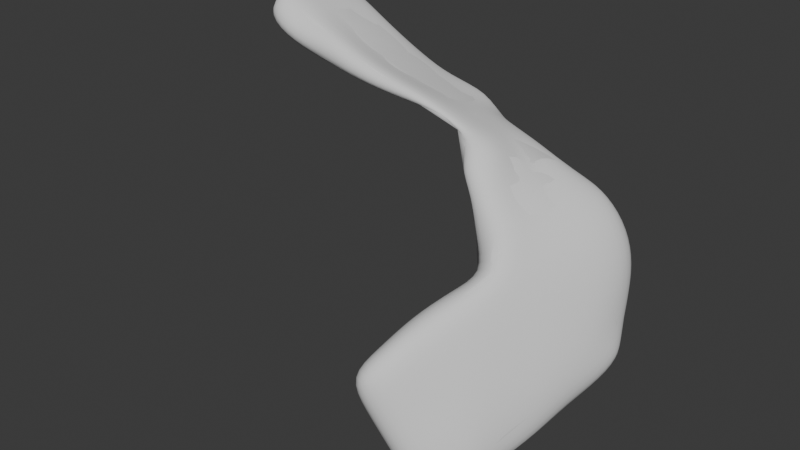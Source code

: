 # Source: Sock.blend  (saved by Blender 4.5.91; exported with 4.5.12 LTS)
import bpy
from mathutils import Matrix  # noqa: F401  (used for matrix-valued properties, if any)

bpy.ops.wm.read_factory_settings(use_empty=True)
scene = bpy.context.scene
scene.name = 'Scene'

# ---- collections
col_collection = bpy.data.collections.new('Collection'); scene.collection.children.link(col_collection)

# ---- world
world_world = bpy.data.worlds.new('World'); scene.world = world_world
world_world.use_nodes = True; world_world.node_tree.nodes.clear()
_N = world_world.node_tree.nodes; _L = world_world.node_tree.links
n0 = _N.new('ShaderNodeOutputWorld'); n0.name = 'World Output'; n0.location = (200, 100)
n1 = _N.new('ShaderNodeBackground'); n1.name = 'Background'; n1.location = (-200, 100)
n1.inputs[0].default_value = (0.05088, 0.05088, 0.05088, 1.0)
_L.new(n1.outputs[0], n0.inputs[0])
n0.is_active_output = True
world_world.color = (0.05088, 0.05088, 0.05088)
world_world.sun_shadow_jitter_overblur = 0.0

# ---- meshes
me_cube_001 = bpy.data.meshes.new('Cube.001')
me_cube_001.from_pydata([(0.03613, -0.1128, 0.002837), (0.04482, -0.09304, 0.01215), (0.02828, -0.08173, -8.841e-05), (0.04558, -0.03129, -0.01978), (0.03799, -0.0411, 0.006794), (0.05125, -0.01185, -0.01497), (-0.1104, -0.0541, 0.1095), (-0.1063, -0.04573, 0.121), (-0.122, -0.04496, 0.1272), (-0.1165, -0.008106, 0.09469), (-0.1346, -0.008995, 0.109), (-0.1299, 0.00882, 0.1085), (-0.1149, 0.01268, 0.0979), (-0.1083, -0.004222, 0.1203), (-0.1099, 0.0119, 0.114), (-0.1261, 0.009993, 0.12), (-0.129, -0.006509, 0.1264), (0.02607, -0.04277, 0.07322), (0.007227, -0.04441, 0.08101), (0.005924, -0.04672, 0.07843), (-0.01497, -0.04831, 0.08975), (-0.0212, -0.01138, 0.07767), (-0.0176, 0.002126, 0.07302), (-0.004912, -0.01495, 0.07875), (-0.01588, -0.004133, 0.07951), (0.003301, -0.004141, 0.07258), (-0.01662, 0.009092, 0.07659), (0.02125, -0.003199, 0.06565), (0.09436, -0.01372, -0.04088), (0.08481, -0.005079, -0.04243), (0.08806, 0.001769, -0.0228), (0.0927, -0.01461, -0.02475), (0.05912, -0.02309, -0.04405), (0.06521, -0.003883, -0.03564), (0.07917, -0.07544, -0.05482), (0.07716, -0.06802, -0.07336), (0.08449, -0.04853, -0.06166), (0.07168, -0.09565, -0.06559), (0.06913, -0.08886, -0.08255), (0.06081, -0.005276, 0.04541), (0.07474, 0.009994, 0.02849), (0.06128, 0.007463, 0.04224), (0.05682, 0.00612, -0.006212), (0.05008, -0.0003049, 0.01596), (0.05805, 0.01599, 0.02426), (0.0665, 0.01932, 0.005939), (0.02689, -0.05346, 0.05095), (0.03425, -0.04906, 0.03072), (0.03203, -0.06348, 0.03134), (0.02602, -0.06174, 0.05108), (0.04673, -0.06664, 0.03751), (0.05282, -0.07602, 0.02177), (0.06296, -0.06289, 0.0187), (0.05687, -0.08787, 0.003587), (0.04981, -0.128, -0.07782), (0.06004, -0.1091, -0.08742), (0.0665, -0.1095, -0.07327), (-0.1334, -0.03053, 0.1119), (-0.1263, -0.04922, 0.1178), (-0.09242, 0.01527, 0.08903), (0.006966, -0.02386, 0.07749), (0.07459, 0.01591, -0.008627), (0.0871, 0.006866, -0.00564), (0.0695, 0.008749, -0.02297), (0.07794, -0.0202, -0.05714), (0.05099, -0.04254, -0.05129), (0.02223, -0.05585, 0.07034), (0.03377, -0.06158, 0.05608), (0.07319, -0.08002, -0.03469), (0.0732, -0.06021, -0.003296), (0.06549, -0.08377, -0.0151), (0.07581, -0.009232, 0.03035), (0.07119, -0.0337, 0.02547), (0.0849, -0.01145, 0.01243), (0.0341, -0.06339, 0.008024), (0.05771, -0.02849, 0.04312), (0.04023, -0.04645, 0.05622), (0.05401, -0.05162, 0.03972), (0.06847, -0.03952, -0.0686), (0.09149, -0.03507, -0.0338), (0.08965, -0.01417, -0.006009), (0.08621, -0.0365, -0.01372), (0.04207, -0.003669, 0.05585), (0.02253, -0.02389, 0.0715), (0.03995, -0.02515, 0.05633), (0.02278, -0.09087, -0.03392), (0.0217, -0.1027, -0.006185), (0.03185, -0.0711, -0.02871), (0.01528, -0.121, -0.01737), (0.01269, -0.136, -0.02686), (0.0292, -0.1314, -0.008204), (0.01579, -0.1323, -0.04479), (0.02954, -0.1416, -0.03804), (0.02158, -0.1431, -0.02194), (0.05016, -0.1241, -0.0429), (0.03983, -0.136, -0.05891), (0.04054, -0.1296, -0.02333), (0.03962, -0.1022, -0.08864), (0.03559, -0.1227, -0.08343), (0.02539, -0.1056, -0.06699), (0.0439, 0.009208, 0.04447), (0.08048, -0.05871, -0.02325), (0.08604, -0.05554, -0.0433), (0.02987, -0.009379, 0.0507), (0.005024, -0.007913, 0.06811), (0.04842, -0.0813, -0.08532), (0.05835, -0.06006, -0.07765), (-0.08317, -0.04772, 0.1121), (0.01881, -0.05807, 0.06313), (-0.01569, -0.02671, 0.08521), (-0.1272, -0.02769, 0.1284), (-0.1142, -0.03388, 0.09899), (0.0157, -0.1111, -0.0414), (0.05892, -0.1191, -0.06137), (0.0796, -0.03612, 0.006192), (0.03862, -0.05118, -0.0244), (0.02331, 0.004186, 0.05537), (0.04432, -0.007599, 0.0362), (0.08312, 0.01019, 0.01166), (0.04168, -0.06349, -0.05793), (0.09177, -0.02842, -0.05114), (0.01532, -0.04847, 0.06488), (-0.06437, -0.05232, 0.09525), (-0.06108, -0.04911, 0.1035), (-0.08792, -0.05221, 0.1003), (-0.04154, 0.01178, 0.08067), (-0.06577, 0.01288, 0.08968), (-0.03991, -0.004713, 0.08674), (0.0119, -0.03262, 0.06798), (-0.001005, -0.03135, 0.08197), (0.06604, -0.1007, -0.04697), (0.05791, -0.1051, -0.02807), (-0.06715, 0.01636, 0.08193), (-0.08807, 0.01245, 0.1016), (-0.08472, -0.02691, 0.1102), (-0.01825, -0.04935, 0.08757), (-0.04107, -0.05019, 0.08979), (-0.0424, -0.02947, 0.08344), (-0.06738, -0.004118, 0.08088), (-0.0903, -0.0318, 0.0915), (-0.09221, -0.005294, 0.08672), (-0.08606, -0.00317, 0.1072), (-0.03902, -0.02737, 0.09148), (-0.06228, -0.0273, 0.09926), (0.03029, -0.03306, 0.04989), (0.041, -0.02903, 0.03244), (-0.02038, -0.02953, 0.08183), (-0.03816, -0.0489, 0.09609), (0.02511, -0.1269, -0.06652), (-0.06357, -0.003054, 0.09505), (0.04443, -0.02092, 0.009599), (-0.06617, -0.03093, 0.08658), (-0.04234, 0.009257, 0.07406), (-0.1069, -0.02627, 0.1224), (0.0485, -0.1101, -0.009463), (0.03295, -0.08427, -0.06271), (-0.04233, -0.003822, 0.07688), (0.00185, 0.005527, 0.06556)], [], [(0, 1, 2, 86), (53, 1, 0, 154), (0, 86, 88, 90), (0, 90, 96, 154), (1, 53, 52, 51), (1, 51, 74, 2), (115, 87, 2, 74), (3, 5, 33, 32), (74, 4, 3, 115), (5, 3, 4, 150), (48, 47, 4, 74), (145, 150, 4, 47), (63, 33, 5, 42), (6, 7, 8, 58), (6, 58, 57, 111), (107, 7, 6, 124), (110, 8, 7, 153), (7, 107, 134, 153), (9, 10, 11, 12), (9, 12, 59, 140), (110, 16, 10, 57), (111, 57, 10, 9), (16, 15, 11, 10), (12, 11, 15, 14), (133, 59, 12, 14), (13, 14, 15, 16), (134, 141, 13, 153), (14, 13, 141, 133), (16, 110, 153, 13), (17, 18, 19, 66), (17, 66, 67, 76), (17, 76, 84, 83), (18, 17, 83, 60), (19, 18, 20, 135), (108, 66, 19, 121), (20, 18, 60, 109), (23, 21, 22, 104), (21, 23, 129, 146), (21, 146, 137, 156), (24, 25, 157, 26), (157, 25, 27, 116), (103, 104, 157, 116), (22, 152, 125, 26), (156, 152, 22, 21), (128, 129, 23, 104), (24, 26, 125, 127), (142, 109, 24, 127), (83, 27, 25, 60), (109, 60, 25, 24), (27, 82, 100, 116), (28, 29, 30, 31), (64, 29, 28, 120), (32, 33, 29, 64), (33, 63, 30, 29), (62, 80, 31, 30), (120, 28, 31, 79), (32, 65, 115, 3), (34, 35, 36, 102), (34, 37, 38, 35), (101, 68, 34, 102), (78, 36, 35, 106), (36, 120, 79, 102), (37, 56, 55, 38), (68, 130, 37, 34), (38, 105, 106, 35), (40, 41, 39, 71), (84, 75, 39, 82), (45, 44, 40, 118), (40, 71, 73, 118), (44, 100, 41, 40), (41, 100, 82, 39), (42, 43, 44, 45), (61, 63, 42, 45), (42, 5, 150, 43), (100, 44, 43, 117), (145, 117, 43, 150), (46, 47, 48, 49), (46, 121, 128, 144), (46, 144, 145, 47), (51, 50, 48, 74), (50, 67, 49, 48), (66, 108, 49, 67), (49, 108, 121, 46), (50, 51, 52, 77), (75, 77, 52, 72), (52, 69, 114, 72), (69, 52, 53, 70), (54, 55, 56, 113), (94, 95, 54, 113), (97, 55, 54, 98), (105, 38, 55, 97), (130, 113, 56, 37), (58, 8, 110, 57), (138, 140, 59, 132), (118, 62, 61, 45), (63, 61, 62, 30), (65, 32, 64, 78), (65, 78, 106, 119), (67, 50, 77, 76), (69, 70, 68, 101), (68, 70, 131, 130), (81, 114, 69, 101), (154, 131, 70, 53), (75, 72, 71, 39), (73, 71, 72, 114), (76, 77, 75, 84), (120, 36, 78, 64), (80, 81, 79, 31), (80, 73, 114, 81), (80, 62, 118, 73), (81, 101, 102, 79), (83, 84, 82, 27), (88, 86, 85, 112), (99, 112, 85, 155), (85, 87, 119, 155), (87, 85, 86, 2), (90, 88, 89, 93), (112, 91, 89, 88), (92, 96, 90, 93), (91, 92, 93, 89), (95, 92, 91, 148), (99, 148, 91, 112), (94, 96, 92, 95), (94, 113, 130, 131), (98, 54, 95, 148), (131, 154, 96, 94), (97, 99, 155, 105), (99, 97, 98, 148), (103, 116, 100, 117), (128, 104, 103, 144), (105, 155, 119, 106), (143, 134, 107, 123), (109, 142, 147, 20), (124, 6, 111, 139), (111, 9, 140, 139), (119, 87, 115, 65), (117, 145, 144, 103), (129, 128, 121, 19), (122, 124, 139, 151), (124, 122, 123, 107), (123, 122, 136, 147), (123, 147, 142, 143), (127, 125, 126, 149), (126, 125, 152, 132), (143, 142, 127, 149), (129, 19, 135, 146), (132, 59, 133, 126), (156, 138, 132, 152), (133, 141, 149, 126), (149, 141, 134, 143), (135, 136, 137, 146), (135, 20, 147, 136), (136, 122, 151, 137), (139, 140, 138, 151), (151, 138, 156, 137), (157, 104, 22, 26)])
me_cube_001.polygons.foreach_set('use_smooth', [True] * 156)
me_cube_001.remesh_voxel_size = 0.328
me_cube_001.remesh_mode = 'QUAD'
me_cube_001.update()
me_cube_003 = bpy.data.meshes.new('Cube.003')
me_cube_003.from_pydata([(0.03771, -0.116, 0.007828), (0.04555, -0.09589, 0.01773), (0.02238, -0.08022, 0.002641), (0.04514, -0.03112, -0.0199), (0.03697, -0.04079, 0.006695), (0.05024, -0.01148, -0.01527), (-0.1115, -0.06339, 0.1084), (-0.1058, -0.04604, 0.122), (-0.1221, -0.04912, 0.135), (-0.1172, -0.00831, 0.09289), (-0.1409, -0.00897, 0.1063), (-0.1347, 0.01238, 0.1065), (-0.1175, 0.01732, 0.09354), (-0.108, -0.004126, 0.1209), (-0.1083, 0.01517, 0.1173), (-0.1286, 0.01634, 0.1253), (-0.1326, -0.005411, 0.134), (0.02964, -0.0428, 0.07713), (0.007333, -0.04444, 0.08131), (0.006002, -0.04653, 0.07852), (-0.01305, -0.05034, 0.09413), (-0.02118, -0.01124, 0.07802), (-0.01779, 0.002136, 0.07145), (-0.00429, -0.01438, 0.08088), (-0.01616, -0.004256, 0.07879), (0.003851, -0.003278, 0.07413), (-0.01403, 0.01505, 0.08036), (0.02212, -0.001606, 0.0679), (0.1003, -0.01178, -0.04152), (0.08652, -0.001382, -0.04496), (0.09139, 0.004234, -0.02364), (0.09259, -0.0146, -0.02477), (0.05828, -0.02255, -0.04464), (0.06232, -0.001005, -0.03926), (0.08019, -0.07588, -0.05471), (0.08204, -0.06842, -0.07621), (0.08715, -0.04873, -0.06292), (0.0721, -0.09582, -0.06555), (0.07358, -0.08945, -0.08593), (0.06204, -0.005277, 0.04727), (0.07909, 0.01244, 0.03162), (0.0625, 0.009228, 0.04492), (0.05536, 0.00693, -0.00673), (0.04938, -9.393e-05, 0.01587), (0.05612, 0.02125, 0.02475), (0.06391, 0.02668, 0.005091), (0.03006, -0.05438, 0.05341), (0.0351, -0.04939, 0.03082), (0.0272, -0.06648, 0.03028), (0.0243, -0.06314, 0.05043), (0.04872, -0.07025, 0.04003), (0.05355, -0.07849, 0.02464), (0.06384, -0.06327, 0.0191), (0.05769, -0.08834, 0.003948), (0.05207, -0.1345, -0.08153), (0.06436, -0.111, -0.0934), (0.06873, -0.1106, -0.07337), (-0.1401, -0.03215, 0.1089), (-0.1319, -0.05493, 0.1181), (-0.09396, 0.02118, 0.08621), (0.006841, -0.02397, 0.07706), (0.07491, 0.01787, -0.009374), (0.09029, 0.009119, -0.00574), (0.06811, 0.01307, -0.02572), (0.07869, -0.01676, -0.06205), (0.05001, -0.04188, -0.05178), (0.02315, -0.05925, 0.07342), (0.03487, -0.06466, 0.05775), (0.07326, -0.08005, -0.03467), (0.07371, -0.06043, -0.003112), (0.0656, -0.08383, -0.01506), (0.0775, -0.009531, 0.0317), (0.07228, -0.03411, 0.02614), (0.08658, -0.01172, 0.01311), (0.03165, -0.06315, 0.008304), (0.05873, -0.02885, 0.04448), (0.04028, -0.04646, 0.05626), (0.05506, -0.05192, 0.04052), (0.06862, -0.03639, -0.0749), (0.09298, -0.03547, -0.03358), (0.09125, -0.01445, -0.005674), (0.08655, -0.03662, -0.01362), (0.04366, -0.002678, 0.05883), (0.02344, -0.02346, 0.07309), (0.03788, -0.02489, 0.05396), (0.02098, -0.08998, -0.03406), (0.01659, -0.1023, -0.002946), (0.03314, -0.07163, -0.02849), (0.01173, -0.1209, -0.01568), (0.006169, -0.1381, -0.02613), (0.03094, -0.1363, -0.002149), (0.01168, -0.1343, -0.04676), (0.03062, -0.1467, -0.03887), (0.02027, -0.1517, -0.01916), (0.05044, -0.1243, -0.04282), (0.04128, -0.1409, -0.05954), (0.04126, -0.1302, -0.0231), (0.035, -0.1004, -0.09552), (0.03227, -0.1259, -0.08882), (0.02464, -0.1054, -0.06726), (0.04194, 0.01467, 0.0445), (0.08118, -0.05904, -0.02304), (0.08743, -0.05608, -0.04313), (0.03028, -0.009369, 0.05125), (0.006112, -0.00728, 0.06962), (0.04622, -0.0784, -0.09173), (0.0569, -0.05722, -0.08288), (-0.08156, -0.05115, 0.1171), (0.01544, -0.06096, 0.063), (-0.0157, -0.02673, 0.08517), (-0.1303, -0.02783, 0.1344), (-0.1148, -0.03443, 0.09731), (0.01284, -0.1102, -0.04203), (0.05995, -0.1199, -0.06114), (0.07998, -0.03627, 0.006347), (0.03676, -0.05044, -0.0248), (0.02218, 0.007254, 0.05368), (0.04842, -0.008134, 0.03793), (0.08822, 0.01288, 0.01294), (0.03973, -0.06248, -0.05866), (0.09586, -0.02871, -0.05315), (0.01397, -0.04858, 0.06391), (-0.06495, -0.05794, 0.09238), (-0.05953, -0.05152, 0.1081), (-0.08851, -0.05612, 0.09749), (-0.04095, 0.0147, 0.08229), (-0.06515, 0.01429, 0.09095), (-0.03992, -0.004719, 0.08671), (0.01161, -0.03264, 0.06771), (-0.0002758, -0.03074, 0.0841), (0.06653, -0.101, -0.04683), (0.05827, -0.1053, -0.02795), (-0.06824, 0.02234, 0.0776), (-0.08696, 0.01411, 0.1036), (-0.08543, -0.02716, 0.1089), (-0.01824, -0.0519, 0.0861), (-0.0413, -0.05422, 0.08677), (-0.04235, -0.02937, 0.08391), (-0.06757, -0.004295, 0.07981), (-0.0904, -0.03192, 0.09104), (-0.09249, -0.005387, 0.0856), (-0.08581, -0.003092, 0.1076), (-0.03939, -0.02775, 0.09015), (-0.06304, -0.02779, 0.09737), (0.03092, -0.03309, 0.05045), (0.04388, -0.02991, 0.03299), (-0.02039, -0.02965, 0.0811), (-0.03714, -0.05054, 0.1001), (0.02132, -0.1284, -0.06863), (-0.0637, -0.003112, 0.09476), (0.04355, -0.02064, 0.009546), (-0.06622, -0.031, 0.08627), (-0.04246, 0.01107, 0.06883), (-0.1066, -0.02622, 0.1229), (0.04862, -0.1101, -0.009416), (0.03275, -0.08418, -0.06277), (-0.04224, -0.003578, 0.07761), (-0.000474, 0.01012, 0.06056)], [], [(0, 1, 2, 86), (53, 1, 0, 154), (0, 86, 88, 90), (0, 90, 96, 154), (1, 53, 52, 51), (1, 51, 74, 2), (115, 87, 2, 74), (3, 5, 33, 32), (74, 4, 3, 115), (5, 3, 4, 150), (48, 47, 4, 74), (145, 150, 4, 47), (63, 33, 5, 42), (6, 7, 8, 58), (6, 58, 57, 111), (107, 7, 6, 124), (110, 8, 7, 153), (7, 107, 134, 153), (9, 10, 11, 12), (9, 12, 59, 140), (110, 16, 10, 57), (111, 57, 10, 9), (16, 15, 11, 10), (12, 11, 15, 14), (133, 59, 12, 14), (13, 14, 15, 16), (134, 141, 13, 153), (14, 13, 141, 133), (16, 110, 153, 13), (17, 18, 19, 66), (17, 66, 67, 76), (17, 76, 84, 83), (18, 17, 83, 60), (19, 18, 20, 135), (108, 66, 19, 121), (20, 18, 60, 109), (23, 21, 22, 104), (21, 23, 129, 146), (21, 146, 137, 156), (24, 25, 157, 26), (157, 25, 27, 116), (103, 104, 157, 116), (22, 152, 125, 26), (156, 152, 22, 21), (128, 129, 23, 104), (24, 26, 125, 127), (142, 109, 24, 127), (83, 27, 25, 60), (109, 60, 25, 24), (27, 82, 100, 116), (28, 29, 30, 31), (64, 29, 28, 120), (32, 33, 29, 64), (33, 63, 30, 29), (62, 80, 31, 30), (120, 28, 31, 79), (32, 65, 115, 3), (34, 35, 36, 102), (34, 37, 38, 35), (101, 68, 34, 102), (78, 36, 35, 106), (36, 120, 79, 102), (37, 56, 55, 38), (68, 130, 37, 34), (38, 105, 106, 35), (40, 41, 39, 71), (84, 75, 39, 82), (45, 44, 40, 118), (40, 71, 73, 118), (44, 100, 41, 40), (41, 100, 82, 39), (42, 43, 44, 45), (61, 63, 42, 45), (42, 5, 150, 43), (100, 44, 43, 117), (145, 117, 43, 150), (46, 47, 48, 49), (46, 121, 128, 144), (46, 144, 145, 47), (51, 50, 48, 74), (50, 67, 49, 48), (66, 108, 49, 67), (49, 108, 121, 46), (50, 51, 52, 77), (75, 77, 52, 72), (52, 69, 114, 72), (69, 52, 53, 70), (54, 55, 56, 113), (94, 95, 54, 113), (97, 55, 54, 98), (105, 38, 55, 97), (130, 113, 56, 37), (58, 8, 110, 57), (138, 140, 59, 132), (118, 62, 61, 45), (63, 61, 62, 30), (65, 32, 64, 78), (65, 78, 106, 119), (67, 50, 77, 76), (69, 70, 68, 101), (68, 70, 131, 130), (81, 114, 69, 101), (154, 131, 70, 53), (75, 72, 71, 39), (73, 71, 72, 114), (76, 77, 75, 84), (120, 36, 78, 64), (80, 81, 79, 31), (80, 73, 114, 81), (80, 62, 118, 73), (81, 101, 102, 79), (83, 84, 82, 27), (88, 86, 85, 112), (99, 112, 85, 155), (85, 87, 119, 155), (87, 85, 86, 2), (90, 88, 89, 93), (112, 91, 89, 88), (92, 96, 90, 93), (91, 92, 93, 89), (95, 92, 91, 148), (99, 148, 91, 112), (94, 96, 92, 95), (94, 113, 130, 131), (98, 54, 95, 148), (131, 154, 96, 94), (97, 99, 155, 105), (99, 97, 98, 148), (103, 116, 100, 117), (128, 104, 103, 144), (105, 155, 119, 106), (143, 134, 107, 123), (109, 142, 147, 20), (124, 6, 111, 139), (111, 9, 140, 139), (119, 87, 115, 65), (117, 145, 144, 103), (129, 128, 121, 19), (122, 124, 139, 151), (124, 122, 123, 107), (123, 122, 136, 147), (123, 147, 142, 143), (127, 125, 126, 149), (126, 125, 152, 132), (143, 142, 127, 149), (129, 19, 135, 146), (132, 59, 133, 126), (156, 138, 132, 152), (133, 141, 149, 126), (149, 141, 134, 143), (135, 136, 137, 146), (135, 20, 147, 136), (136, 122, 151, 137), (139, 140, 138, 151), (151, 138, 156, 137), (157, 104, 22, 26)])
me_cube_003.polygons.foreach_set('use_smooth', [True] * 156)
me_cube_003.remesh_voxel_size = 0.328
me_cube_003.remesh_mode = 'QUAD'
me_cube_003.update()

# ---- objects
ob_sock_lp = bpy.data.objects.new('Sock_LP', me_cube_001)
ob_sock_hp = bpy.data.objects.new('Sock_HP', me_cube_003)

# ---- transforms, parenting, visibility, modifiers, constraints
ob_sock_lp.location = (0.0, 0.0, 0.0)
ob_sock_hp.location = (0.0, 0.0, 0.0)
_m = ob_sock_hp.modifiers.new('Subdivision', 'SUBSURF')
_m.levels = 2

# ---- collection membership
col_collection.objects.link(ob_sock_lp)
col_collection.objects.link(ob_sock_hp)

# ---- scene / render settings (as saved in the file)
scene.frame_start = 1; scene.frame_end = 250; scene.frame_set(-13)
scene.render.engine = 'BLENDER_EEVEE_NEXT'
bpy.context.view_layer.update()

# ---- added for rendering (the .blend has no active camera and no usable light): camera, sun
cam_auto = bpy.data.cameras.new('AutoCamera')
cam_auto.lens = 50.0
cam_auto.sensor_width = 36.0
cam_auto.clip_end = 1000.0
ob_auto_camera = bpy.data.objects.new('AutoCamera', cam_auto)
scene.collection.objects.link(ob_auto_camera)
ob_auto_camera.location = (0.329746, -0.482598, 0.299816)
ob_auto_camera.rotation_euler = (1.09748, -7.21219e-08, 0.694738)
scene.camera = ob_auto_camera
light_auto_sun = bpy.data.lights.new('AutoSun', 'SUN')
light_auto_sun.energy = 3.0
light_auto_sun.angle = 0.0523599
ob_auto_sun = bpy.data.objects.new('AutoSun', light_auto_sun)
scene.collection.objects.link(ob_auto_sun)
ob_auto_sun.rotation_euler = (0.872665, 0.174533, 0.523599)
bpy.context.view_layer.update()
